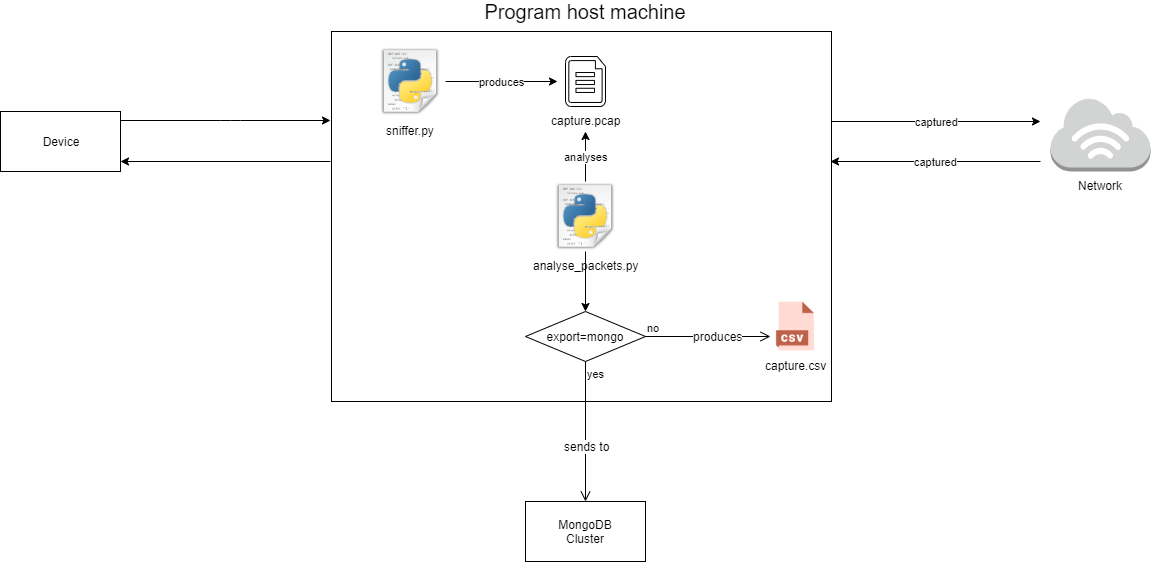

The diagram above was exported from draw.io. Its source (the exported page's mxGraphModel, read from the mxfile embedded in the PNG):
<mxGraphModel dx="1822" dy="762" grid="1" gridSize="10" guides="1" tooltips="1" connect="1" arrows="1" fold="1" page="0" pageScale="1" pageWidth="827" pageHeight="1169" math="0" shadow="0">
  <root>
    <mxCell id="0" />
    <mxCell id="1" parent="0" />
    <mxCell id="GARlJ8Gjtc8wUOjD_ttD-1" value="Device" style="rounded=0;whiteSpace=wrap;html=1;" parent="1" vertex="1">
      <mxGeometry x="-110" y="310" width="120" height="60" as="geometry" />
    </mxCell>
    <mxCell id="GARlJ8Gjtc8wUOjD_ttD-3" value="" style="rounded=0;whiteSpace=wrap;html=1;" parent="1" vertex="1">
      <mxGeometry x="221" y="230" width="500" height="370" as="geometry" />
    </mxCell>
    <mxCell id="GARlJ8Gjtc8wUOjD_ttD-8" value="MongoDB&lt;br&gt;Cluster" style="rounded=0;whiteSpace=wrap;html=1;" parent="1" vertex="1">
      <mxGeometry x="415" y="700" width="120" height="60" as="geometry" />
    </mxCell>
    <mxCell id="GARlJ8Gjtc8wUOjD_ttD-10" value="analyse_packets.py&lt;br&gt;" style="shape=image;html=1;verticalAlign=top;verticalLabelPosition=bottom;labelBackgroundColor=#ffffff;imageAspect=0;aspect=fixed;image=https://cdn2.iconfinder.com/data/icons/oxygen/128x128/mimetypes/application-x-python.png" parent="1" vertex="1">
      <mxGeometry x="440" y="380" width="70" height="70" as="geometry" />
    </mxCell>
    <mxCell id="GARlJ8Gjtc8wUOjD_ttD-11" value="sniffer.py&lt;br&gt;" style="shape=image;html=1;verticalAlign=top;verticalLabelPosition=bottom;labelBackgroundColor=#ffffff;imageAspect=0;aspect=fixed;image=https://cdn2.iconfinder.com/data/icons/oxygen/128x128/mimetypes/application-x-python.png" parent="1" vertex="1">
      <mxGeometry x="265" y="245" width="70" height="70" as="geometry" />
    </mxCell>
    <mxCell id="GARlJ8Gjtc8wUOjD_ttD-12" value="capture.csv" style="shape=image;html=1;verticalAlign=top;verticalLabelPosition=bottom;labelBackgroundColor=#ffffff;imageAspect=0;aspect=fixed;image=https://cdn3.iconfinder.com/data/icons/cad-database-presentation-spreadsheet-vector-fil-2/512/19-128.png" parent="1" vertex="1">
      <mxGeometry x="660" y="500" width="50" height="50" as="geometry" />
    </mxCell>
    <mxCell id="GARlJ8Gjtc8wUOjD_ttD-17" value="Network" style="outlineConnect=0;dashed=0;verticalLabelPosition=bottom;verticalAlign=top;align=center;html=1;shape=mxgraph.aws3.internet_3;fillColor=#D2D3D3;gradientColor=none;" parent="1" vertex="1">
      <mxGeometry x="940" y="296" width="100" height="74" as="geometry" />
    </mxCell>
    <mxCell id="GARlJ8Gjtc8wUOjD_ttD-18" value="produces" style="endArrow=classic;html=1;exitX=1;exitY=0.5;exitDx=0;exitDy=0;entryX=0;entryY=0.5;entryDx=0;entryDy=0;entryPerimeter=0;" parent="1" source="GARlJ8Gjtc8wUOjD_ttD-11" edge="1">
      <mxGeometry width="50" height="50" relative="1" as="geometry">
        <mxPoint x="10" y="510" as="sourcePoint" />
        <mxPoint x="447" y="280" as="targetPoint" />
      </mxGeometry>
    </mxCell>
    <mxCell id="GARlJ8Gjtc8wUOjD_ttD-25" value="&lt;font style=&quot;font-size: 20px&quot;&gt;Program host machine&lt;/font&gt;" style="text;html=1;strokeColor=none;fillColor=none;align=center;verticalAlign=middle;whiteSpace=wrap;rounded=0;" parent="1" vertex="1">
      <mxGeometry x="370" y="200" width="210" height="20" as="geometry" />
    </mxCell>
    <mxCell id="GARlJ8Gjtc8wUOjD_ttD-27" value="" style="endArrow=classic;html=1;" parent="1" edge="1">
      <mxGeometry width="50" height="50" relative="1" as="geometry">
        <mxPoint x="10" y="319" as="sourcePoint" />
        <mxPoint x="220" y="319" as="targetPoint" />
        <Array as="points">
          <mxPoint x="120" y="319" />
        </Array>
      </mxGeometry>
    </mxCell>
    <mxCell id="GARlJ8Gjtc8wUOjD_ttD-28" value="" style="endArrow=classic;html=1;" parent="1" edge="1">
      <mxGeometry width="50" height="50" relative="1" as="geometry">
        <mxPoint x="220" y="360" as="sourcePoint" />
        <mxPoint x="10" y="360" as="targetPoint" />
      </mxGeometry>
    </mxCell>
    <mxCell id="GARlJ8Gjtc8wUOjD_ttD-29" value="captured" style="endArrow=classic;html=1;" parent="1" edge="1">
      <mxGeometry width="50" height="50" relative="1" as="geometry">
        <mxPoint x="721" y="320" as="sourcePoint" />
        <mxPoint x="930" y="320" as="targetPoint" />
      </mxGeometry>
    </mxCell>
    <mxCell id="GARlJ8Gjtc8wUOjD_ttD-30" value="captured" style="endArrow=classic;html=1;" parent="1" edge="1">
      <mxGeometry width="50" height="50" relative="1" as="geometry">
        <mxPoint x="930" y="360" as="sourcePoint" />
        <mxPoint x="720" y="360" as="targetPoint" />
      </mxGeometry>
    </mxCell>
    <mxCell id="GARlJ8Gjtc8wUOjD_ttD-32" value="capture.pcap" style="verticalLabelPosition=bottom;html=1;verticalAlign=top;align=center;shape=mxgraph.azure.cloud_services_configuration_file;pointerEvents=1;" parent="1" vertex="1">
      <mxGeometry x="455" y="255" width="40" height="50" as="geometry" />
    </mxCell>
    <mxCell id="GARlJ8Gjtc8wUOjD_ttD-33" value="analyses" style="endArrow=classic;html=1;exitX=0.5;exitY=0;exitDx=0;exitDy=0;" parent="1" source="GARlJ8Gjtc8wUOjD_ttD-10" edge="1">
      <mxGeometry width="50" height="50" relative="1" as="geometry">
        <mxPoint x="-110" y="740" as="sourcePoint" />
        <mxPoint x="475" y="330" as="targetPoint" />
      </mxGeometry>
    </mxCell>
    <mxCell id="GARlJ8Gjtc8wUOjD_ttD-34" value="export=mongo" style="rhombus;whiteSpace=wrap;html=1;fillColor=none;strokeColor=#000000;" parent="1" vertex="1">
      <mxGeometry x="415" y="510" width="120" height="50" as="geometry" />
    </mxCell>
    <mxCell id="GARlJ8Gjtc8wUOjD_ttD-35" value="no" style="edgeStyle=orthogonalEdgeStyle;html=1;align=left;verticalAlign=bottom;endArrow=open;endSize=8;strokeColor=#000000;" parent="1" source="GARlJ8Gjtc8wUOjD_ttD-34" edge="1">
      <mxGeometry x="-1" relative="1" as="geometry">
        <mxPoint x="660" y="535" as="targetPoint" />
      </mxGeometry>
    </mxCell>
    <mxCell id="GARlJ8Gjtc8wUOjD_ttD-40" value="produces" style="text;html=1;align=center;verticalAlign=middle;resizable=0;points=[];;labelBackgroundColor=#ffffff;" parent="GARlJ8Gjtc8wUOjD_ttD-35" vertex="1" connectable="0">
      <mxGeometry x="0.152" y="1" relative="1" as="geometry">
        <mxPoint as="offset" />
      </mxGeometry>
    </mxCell>
    <mxCell id="GARlJ8Gjtc8wUOjD_ttD-36" value="yes" style="edgeStyle=orthogonalEdgeStyle;html=1;align=left;verticalAlign=top;endArrow=open;endSize=8;strokeColor=#000000;entryX=0.5;entryY=0;entryDx=0;entryDy=0;" parent="1" source="GARlJ8Gjtc8wUOjD_ttD-34" target="GARlJ8Gjtc8wUOjD_ttD-8" edge="1">
      <mxGeometry x="-1" relative="1" as="geometry">
        <mxPoint x="-70" y="790" as="targetPoint" />
      </mxGeometry>
    </mxCell>
    <mxCell id="GARlJ8Gjtc8wUOjD_ttD-41" value="sends to" style="text;html=1;align=center;verticalAlign=middle;resizable=0;points=[];;labelBackgroundColor=#ffffff;" parent="GARlJ8Gjtc8wUOjD_ttD-36" vertex="1" connectable="0">
      <mxGeometry x="0.2" y="1" relative="1" as="geometry">
        <mxPoint as="offset" />
      </mxGeometry>
    </mxCell>
    <mxCell id="GARlJ8Gjtc8wUOjD_ttD-39" value="" style="endArrow=classic;html=1;strokeColor=#000000;exitX=0.5;exitY=1;exitDx=0;exitDy=0;entryX=0.5;entryY=0;entryDx=0;entryDy=0;" parent="1" source="GARlJ8Gjtc8wUOjD_ttD-10" target="GARlJ8Gjtc8wUOjD_ttD-34" edge="1">
      <mxGeometry width="50" height="50" relative="1" as="geometry">
        <mxPoint x="-110" y="830" as="sourcePoint" />
        <mxPoint x="-60" y="780" as="targetPoint" />
      </mxGeometry>
    </mxCell>
  </root>
</mxGraphModel>